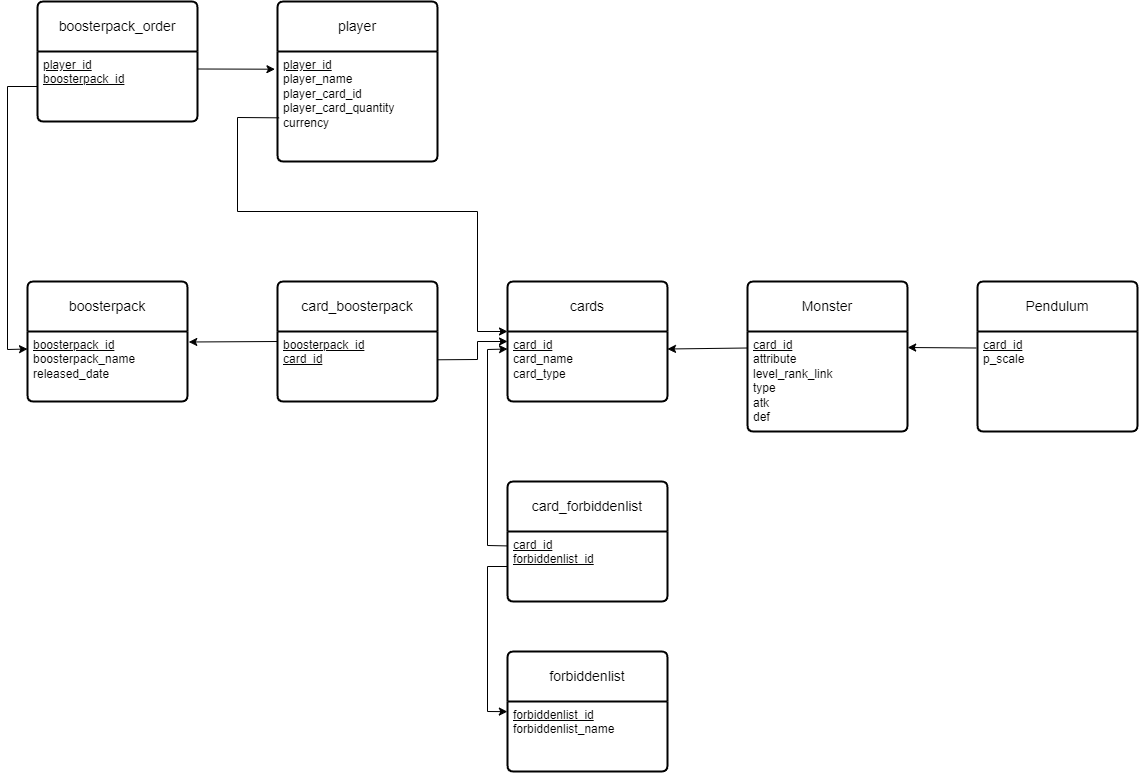

The diagram above was exported from draw.io. Its source (the exported page's mxGraphModel, read from the mxfile embedded in the PNG):
<mxGraphModel dx="1843" dy="1790" grid="1" gridSize="10" guides="1" tooltips="1" connect="1" arrows="1" fold="1" page="1" pageScale="1" pageWidth="850" pageHeight="1100" math="0" shadow="0">
  <root>
    <mxCell id="0" />
    <mxCell id="1" parent="0" />
    <mxCell id="RxmjKtOz4cZU0OVK3rvV-1" value="boosterpack" style="swimlane;childLayout=stackLayout;horizontal=1;startSize=50;horizontalStack=0;rounded=1;fontSize=14;fontStyle=0;strokeWidth=2;resizeParent=0;resizeLast=1;shadow=0;dashed=0;align=center;arcSize=4;whiteSpace=wrap;html=1;" vertex="1" parent="1">
      <mxGeometry x="300" y="-530" width="160" height="120" as="geometry" />
    </mxCell>
    <mxCell id="RxmjKtOz4cZU0OVK3rvV-2" value="&lt;u&gt;boosterpack_id&lt;/u&gt;&lt;br&gt;boosterpack_name&lt;br&gt;released_date" style="align=left;strokeColor=none;fillColor=none;spacingLeft=4;fontSize=12;verticalAlign=top;resizable=0;rotatable=0;part=1;html=1;" vertex="1" parent="RxmjKtOz4cZU0OVK3rvV-1">
      <mxGeometry y="50" width="160" height="70" as="geometry" />
    </mxCell>
    <mxCell id="sBOw1uKh41B3ew7-c6Wy-1" value="card_boosterpack" style="swimlane;childLayout=stackLayout;horizontal=1;startSize=50;horizontalStack=0;rounded=1;fontSize=14;fontStyle=0;strokeWidth=2;resizeParent=0;resizeLast=1;shadow=0;dashed=0;align=center;arcSize=4;whiteSpace=wrap;html=1;" vertex="1" parent="1">
      <mxGeometry x="550" y="-530" width="160" height="120" as="geometry" />
    </mxCell>
    <mxCell id="sBOw1uKh41B3ew7-c6Wy-2" value="&lt;u&gt;boosterpack_id&lt;/u&gt;&lt;br&gt;&lt;u&gt;card_id&lt;/u&gt;" style="align=left;strokeColor=none;fillColor=none;spacingLeft=4;fontSize=12;verticalAlign=top;resizable=0;rotatable=0;part=1;html=1;" vertex="1" parent="sBOw1uKh41B3ew7-c6Wy-1">
      <mxGeometry y="50" width="160" height="70" as="geometry" />
    </mxCell>
    <mxCell id="sBOw1uKh41B3ew7-c6Wy-3" value="" style="endArrow=classic;html=1;rounded=0;exitX=0;exitY=0.5;exitDx=0;exitDy=0;entryX=1.008;entryY=0.15;entryDx=0;entryDy=0;entryPerimeter=0;" edge="1" parent="1" source="sBOw1uKh41B3ew7-c6Wy-1" target="RxmjKtOz4cZU0OVK3rvV-2">
      <mxGeometry width="50" height="50" relative="1" as="geometry">
        <mxPoint x="510" y="-190" as="sourcePoint" />
        <mxPoint x="460" y="-470" as="targetPoint" />
      </mxGeometry>
    </mxCell>
    <mxCell id="sBOw1uKh41B3ew7-c6Wy-4" value="cards" style="swimlane;childLayout=stackLayout;horizontal=1;startSize=50;horizontalStack=0;rounded=1;fontSize=14;fontStyle=0;strokeWidth=2;resizeParent=0;resizeLast=1;shadow=0;dashed=0;align=center;arcSize=4;whiteSpace=wrap;html=1;" vertex="1" parent="1">
      <mxGeometry x="780" y="-530" width="160" height="120" as="geometry" />
    </mxCell>
    <mxCell id="sBOw1uKh41B3ew7-c6Wy-5" value="&lt;u&gt;card_id&lt;/u&gt;&lt;br&gt;card_name&lt;br&gt;card_type" style="align=left;strokeColor=none;fillColor=none;spacingLeft=4;fontSize=12;verticalAlign=top;resizable=0;rotatable=0;part=1;html=1;" vertex="1" parent="sBOw1uKh41B3ew7-c6Wy-4">
      <mxGeometry y="50" width="160" height="70" as="geometry" />
    </mxCell>
    <mxCell id="sBOw1uKh41B3ew7-c6Wy-6" value="" style="endArrow=classic;html=1;rounded=0;exitX=1.002;exitY=0.404;exitDx=0;exitDy=0;exitPerimeter=0;" edge="1" parent="1" source="sBOw1uKh41B3ew7-c6Wy-2">
      <mxGeometry width="50" height="50" relative="1" as="geometry">
        <mxPoint x="530" y="-360" as="sourcePoint" />
        <mxPoint x="780" y="-470" as="targetPoint" />
        <Array as="points">
          <mxPoint x="750" y="-452" />
          <mxPoint x="750" y="-470" />
        </Array>
      </mxGeometry>
    </mxCell>
    <mxCell id="TaGU-j6i6RoE73Xrf723-1" value="Monster" style="swimlane;childLayout=stackLayout;horizontal=1;startSize=50;horizontalStack=0;rounded=1;fontSize=14;fontStyle=0;strokeWidth=2;resizeParent=0;resizeLast=1;shadow=0;dashed=0;align=center;arcSize=4;whiteSpace=wrap;html=1;" vertex="1" parent="1">
      <mxGeometry x="1020" y="-530" width="160" height="150" as="geometry" />
    </mxCell>
    <mxCell id="TaGU-j6i6RoE73Xrf723-2" value="&lt;div&gt;&lt;u&gt;card_id&lt;/u&gt;&lt;/div&gt;&lt;div&gt;attribute&lt;/div&gt;&lt;div&gt;level_rank_link&lt;/div&gt;&lt;div&gt;type&lt;/div&gt;&lt;div&gt;atk&lt;/div&gt;&lt;div&gt;def&lt;/div&gt;" style="align=left;strokeColor=none;fillColor=none;spacingLeft=4;fontSize=12;verticalAlign=top;resizable=0;rotatable=0;part=1;html=1;" vertex="1" parent="TaGU-j6i6RoE73Xrf723-1">
      <mxGeometry y="50" width="160" height="100" as="geometry" />
    </mxCell>
    <mxCell id="TaGU-j6i6RoE73Xrf723-3" value="" style="endArrow=classic;html=1;rounded=0;exitX=0;exitY=0.165;exitDx=0;exitDy=0;exitPerimeter=0;entryX=1;entryY=0.25;entryDx=0;entryDy=0;" edge="1" parent="1" source="TaGU-j6i6RoE73Xrf723-2" target="sBOw1uKh41B3ew7-c6Wy-5">
      <mxGeometry width="50" height="50" relative="1" as="geometry">
        <mxPoint x="700" y="-410" as="sourcePoint" />
        <mxPoint x="750" y="-460" as="targetPoint" />
      </mxGeometry>
    </mxCell>
    <mxCell id="TaGU-j6i6RoE73Xrf723-4" value="Pendulum" style="swimlane;childLayout=stackLayout;horizontal=1;startSize=50;horizontalStack=0;rounded=1;fontSize=14;fontStyle=0;strokeWidth=2;resizeParent=0;resizeLast=1;shadow=0;dashed=0;align=center;arcSize=4;whiteSpace=wrap;html=1;" vertex="1" parent="1">
      <mxGeometry x="1250" y="-530" width="160" height="150" as="geometry" />
    </mxCell>
    <mxCell id="TaGU-j6i6RoE73Xrf723-5" value="&lt;div&gt;&lt;u&gt;card_id&lt;/u&gt;&lt;/div&gt;&lt;div&gt;p_scale&lt;/div&gt;" style="align=left;strokeColor=none;fillColor=none;spacingLeft=4;fontSize=12;verticalAlign=top;resizable=0;rotatable=0;part=1;html=1;" vertex="1" parent="TaGU-j6i6RoE73Xrf723-4">
      <mxGeometry y="50" width="160" height="100" as="geometry" />
    </mxCell>
    <mxCell id="TaGU-j6i6RoE73Xrf723-6" value="" style="endArrow=classic;html=1;rounded=0;exitX=-0.008;exitY=0.165;exitDx=0;exitDy=0;exitPerimeter=0;entryX=1.001;entryY=0.16;entryDx=0;entryDy=0;entryPerimeter=0;" edge="1" parent="1" source="TaGU-j6i6RoE73Xrf723-5" target="TaGU-j6i6RoE73Xrf723-2">
      <mxGeometry width="50" height="50" relative="1" as="geometry">
        <mxPoint x="700" y="-310" as="sourcePoint" />
        <mxPoint x="750" y="-360" as="targetPoint" />
      </mxGeometry>
    </mxCell>
    <mxCell id="TaGU-j6i6RoE73Xrf723-7" value="card_forbiddenlist" style="swimlane;childLayout=stackLayout;horizontal=1;startSize=50;horizontalStack=0;rounded=1;fontSize=14;fontStyle=0;strokeWidth=2;resizeParent=0;resizeLast=1;shadow=0;dashed=0;align=center;arcSize=4;whiteSpace=wrap;html=1;" vertex="1" parent="1">
      <mxGeometry x="780" y="-330" width="160" height="120" as="geometry" />
    </mxCell>
    <mxCell id="TaGU-j6i6RoE73Xrf723-8" value="&lt;u&gt;card_id&lt;br&gt;forbiddenlist_id&lt;br&gt;&lt;/u&gt;" style="align=left;strokeColor=none;fillColor=none;spacingLeft=4;fontSize=12;verticalAlign=top;resizable=0;rotatable=0;part=1;html=1;" vertex="1" parent="TaGU-j6i6RoE73Xrf723-7">
      <mxGeometry y="50" width="160" height="70" as="geometry" />
    </mxCell>
    <mxCell id="TAk2p4Kpx3oQjTvnE2uJ-1" value="" style="endArrow=classic;html=1;rounded=0;exitX=-0.001;exitY=0.206;exitDx=0;exitDy=0;entryX=0;entryY=0.25;entryDx=0;entryDy=0;exitPerimeter=0;" edge="1" parent="1" source="TaGU-j6i6RoE73Xrf723-8" target="sBOw1uKh41B3ew7-c6Wy-5">
      <mxGeometry width="50" height="50" relative="1" as="geometry">
        <mxPoint x="850" y="-340" as="sourcePoint" />
        <mxPoint x="760" y="-460" as="targetPoint" />
        <Array as="points">
          <mxPoint x="760" y="-266" />
          <mxPoint x="760" y="-462" />
        </Array>
      </mxGeometry>
    </mxCell>
    <mxCell id="TAk2p4Kpx3oQjTvnE2uJ-2" value="forbiddenlist" style="swimlane;childLayout=stackLayout;horizontal=1;startSize=50;horizontalStack=0;rounded=1;fontSize=14;fontStyle=0;strokeWidth=2;resizeParent=0;resizeLast=1;shadow=0;dashed=0;align=center;arcSize=4;whiteSpace=wrap;html=1;" vertex="1" parent="1">
      <mxGeometry x="780" y="-160" width="160" height="120" as="geometry" />
    </mxCell>
    <mxCell id="TAk2p4Kpx3oQjTvnE2uJ-3" value="&lt;u&gt;forbiddenlist_id&lt;/u&gt;&lt;br&gt;forbiddenlist_name" style="align=left;strokeColor=none;fillColor=none;spacingLeft=4;fontSize=12;verticalAlign=top;resizable=0;rotatable=0;part=1;html=1;" vertex="1" parent="TAk2p4Kpx3oQjTvnE2uJ-2">
      <mxGeometry y="50" width="160" height="70" as="geometry" />
    </mxCell>
    <mxCell id="TAk2p4Kpx3oQjTvnE2uJ-4" value="" style="endArrow=classic;html=1;rounded=0;exitX=0;exitY=0.5;exitDx=0;exitDy=0;entryX=-0.001;entryY=0.145;entryDx=0;entryDy=0;entryPerimeter=0;" edge="1" parent="1" source="TaGU-j6i6RoE73Xrf723-8" target="TAk2p4Kpx3oQjTvnE2uJ-3">
      <mxGeometry width="50" height="50" relative="1" as="geometry">
        <mxPoint x="790" y="-260" as="sourcePoint" />
        <mxPoint x="760" y="-80" as="targetPoint" />
        <Array as="points">
          <mxPoint x="760" y="-245" />
          <mxPoint x="760" y="-100" />
        </Array>
      </mxGeometry>
    </mxCell>
    <mxCell id="W9yZabqa_xugOr8EohUf-1" value="player" style="swimlane;childLayout=stackLayout;horizontal=1;startSize=50;horizontalStack=0;rounded=1;fontSize=14;fontStyle=0;strokeWidth=2;resizeParent=0;resizeLast=1;shadow=0;dashed=0;align=center;arcSize=4;whiteSpace=wrap;html=1;" vertex="1" parent="1">
      <mxGeometry x="550" y="-810" width="160" height="160" as="geometry" />
    </mxCell>
    <mxCell id="W9yZabqa_xugOr8EohUf-2" value="&lt;div style=&quot;border-color: var(--border-color);&quot;&gt;&lt;u style=&quot;border-color: var(--border-color);&quot;&gt;player_id&lt;/u&gt;&lt;/div&gt;&lt;div style=&quot;border-color: var(--border-color);&quot;&gt;player_name&lt;/div&gt;&lt;div style=&quot;border-color: var(--border-color);&quot;&gt;player_card_id&lt;/div&gt;&lt;div style=&quot;border-color: var(--border-color);&quot;&gt;&lt;span style=&quot;background-color: initial;&quot;&gt;player_card_quantity&lt;/span&gt;&lt;/div&gt;&lt;div style=&quot;border-color: var(--border-color);&quot;&gt;&lt;span style=&quot;border-color: var(--border-color);&quot;&gt;&lt;/span&gt;&lt;/div&gt;&lt;div style=&quot;border-color: var(--border-color);&quot;&gt;currency&lt;/div&gt;" style="align=left;strokeColor=none;fillColor=none;spacingLeft=4;fontSize=12;verticalAlign=top;resizable=0;rotatable=0;part=1;html=1;" vertex="1" parent="W9yZabqa_xugOr8EohUf-1">
      <mxGeometry y="50" width="160" height="110" as="geometry" />
    </mxCell>
    <mxCell id="PFrsUpuoargdXbk5UO-b-1" value="" style="endArrow=classic;html=1;rounded=0;exitX=0.01;exitY=0.603;exitDx=0;exitDy=0;exitPerimeter=0;entryX=0;entryY=0;entryDx=0;entryDy=0;" edge="1" parent="1" source="W9yZabqa_xugOr8EohUf-2" target="sBOw1uKh41B3ew7-c6Wy-5">
      <mxGeometry width="50" height="50" relative="1" as="geometry">
        <mxPoint x="950" y="-350" as="sourcePoint" />
        <mxPoint x="1000" y="-400" as="targetPoint" />
        <Array as="points">
          <mxPoint x="510" y="-694" />
          <mxPoint x="510" y="-600" />
          <mxPoint x="750" y="-600" />
          <mxPoint x="750" y="-480" />
        </Array>
      </mxGeometry>
    </mxCell>
    <mxCell id="VkRfB0xYR1YYd6byScFb-1" value="boosterpack_order" style="swimlane;childLayout=stackLayout;horizontal=1;startSize=50;horizontalStack=0;rounded=1;fontSize=14;fontStyle=0;strokeWidth=2;resizeParent=0;resizeLast=1;shadow=0;dashed=0;align=center;arcSize=4;whiteSpace=wrap;html=1;" vertex="1" parent="1">
      <mxGeometry x="310" y="-810" width="160" height="120" as="geometry" />
    </mxCell>
    <mxCell id="VkRfB0xYR1YYd6byScFb-2" value="&lt;u&gt;player_id&lt;br&gt;boosterpack_id&lt;/u&gt;" style="align=left;strokeColor=none;fillColor=none;spacingLeft=4;fontSize=12;verticalAlign=top;resizable=0;rotatable=0;part=1;html=1;" vertex="1" parent="VkRfB0xYR1YYd6byScFb-1">
      <mxGeometry y="50" width="160" height="70" as="geometry" />
    </mxCell>
    <mxCell id="gSvGNiJhe9U2OdWQDHRJ-1" value="" style="endArrow=classic;html=1;rounded=0;exitX=1;exitY=0.25;exitDx=0;exitDy=0;entryX=-0.016;entryY=0.161;entryDx=0;entryDy=0;entryPerimeter=0;" edge="1" parent="1" source="VkRfB0xYR1YYd6byScFb-2" target="W9yZabqa_xugOr8EohUf-2">
      <mxGeometry width="50" height="50" relative="1" as="geometry">
        <mxPoint x="480" y="-550" as="sourcePoint" />
        <mxPoint x="530" y="-600" as="targetPoint" />
      </mxGeometry>
    </mxCell>
    <mxCell id="gSvGNiJhe9U2OdWQDHRJ-2" value="" style="endArrow=classic;html=1;rounded=0;exitX=0;exitY=0.5;exitDx=0;exitDy=0;entryX=0;entryY=0.25;entryDx=0;entryDy=0;" edge="1" parent="1" source="VkRfB0xYR1YYd6byScFb-2" target="RxmjKtOz4cZU0OVK3rvV-2">
      <mxGeometry width="50" height="50" relative="1" as="geometry">
        <mxPoint x="480" y="-550" as="sourcePoint" />
        <mxPoint x="280" y="-460" as="targetPoint" />
        <Array as="points">
          <mxPoint x="280" y="-725" />
          <mxPoint x="280" y="-462" />
        </Array>
      </mxGeometry>
    </mxCell>
  </root>
</mxGraphModel>